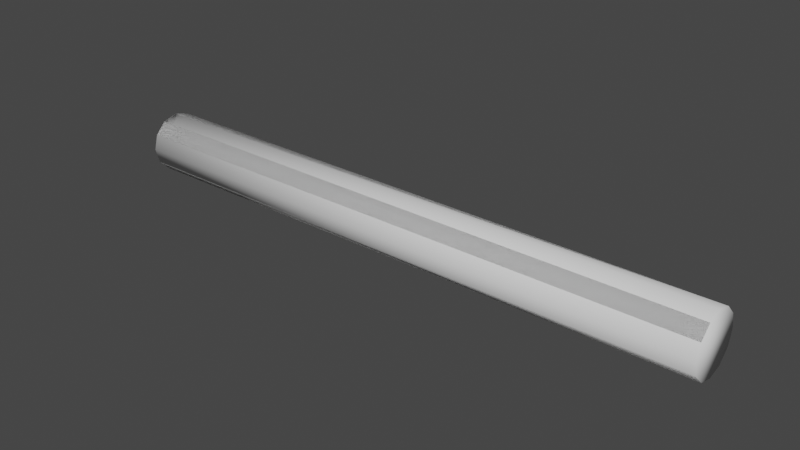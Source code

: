 # Source: Laser.blend  (saved by Blender 2.90.8; exported with 4.5.12 LTS)
import bpy
from mathutils import Matrix  # noqa: F401  (used for matrix-valued properties, if any)

bpy.ops.wm.read_factory_settings(use_empty=True)
scene = bpy.context.scene
scene.name = 'Scene'

# ---- collections
col_collection = bpy.data.collections.new('Collection'); scene.collection.children.link(col_collection)

# ---- world
world_world = bpy.data.worlds.new('World'); scene.world = world_world
world_world.use_nodes = True; world_world.node_tree.nodes.clear()
_N = world_world.node_tree.nodes; _L = world_world.node_tree.links
n0 = _N.new('ShaderNodeOutputWorld'); n0.name = 'World Output'; n0.location = (300, 300)
n1 = _N.new('ShaderNodeBackground'); n1.name = 'Background'; n1.location = (10, 300)
n1.inputs[0].default_value = (0.05088, 0.05088, 0.05088, 1.0)
_L.new(n1.outputs[0], n0.inputs[0])
n0.is_active_output = True
world_world.color = (0.05088, 0.05088, 0.05088)
world_world.use_sun_shadow = False
world_world.sun_shadow_jitter_overblur = 0.0

# ---- meshes
me_cylinder = bpy.data.meshes.new('Cylinder')
me_cylinder.from_pydata([(4.657e-10, 0.05, -3.053e-17), (-1.0, 0.05, 4.393e-08), (7.022e-09, 0.0433, 0.025), (-1.0, 0.0433, 0.025), (1.182e-08, 0.025, 0.0433), (-1.0, 0.025, 0.0433), (1.358e-08, -2.186e-09, 0.05), (-1.0, -2.186e-09, 0.05), (1.182e-08, -0.025, 0.0433), (-1.0, -0.025, 0.0433), (7.022e-09, -0.0433, 0.025), (-1.0, -0.0433, 0.025), (4.657e-10, -0.05, 7.55e-09), (-1.0, -0.05, 5.148e-08), (-6.091e-09, -0.0433, -0.025), (-1.0, -0.0433, -0.025), (-1.089e-08, -0.025, -0.0433), (-1.0, -0.025, -0.0433), (-1.265e-08, -2.325e-08, -0.05), (-1.0, -2.325e-08, -0.05), (-1.089e-08, 0.025, -0.0433), (-1.0, 0.025, -0.0433), (-6.091e-09, 0.0433, -0.025), (-1.0, 0.0433, -0.025), (-5.001e-05, 0.04999, -1.343e-11), (-5.001e-05, 0.0433, 0.025), (-0.9999, 0.0433, 0.025), (-0.9999, 0.04999, 4.391e-08), (-5.001e-05, 0.025, 0.0433), (-0.9999, 0.025, 0.0433), (-5.001e-05, -2.18e-09, 0.04999), (-0.9999, -2.18e-09, 0.05), (-5.001e-05, -0.025, 0.0433), (-0.9999, -0.025, 0.0433), (-5.001e-05, -0.0433, 0.025), (-0.9999, -0.0433, 0.025), (-5.001e-05, -0.04999, 7.536e-09), (-0.9999, -0.04999, 5.146e-08), (-5.001e-05, -0.0433, -0.025), (-0.9999, -0.0433, -0.025), (-5.001e-05, -0.025, -0.0433), (-0.9999, -0.025, -0.0433), (-5.001e-05, -2.324e-08, -0.04999), (-0.9999, -2.324e-08, -0.04999), (-5.001e-05, 0.025, -0.0433), (-0.9999, 0.025, -0.0433), (-5.001e-05, 0.0433, -0.025), (-0.9999, 0.0433, -0.025)], [], [(0, 1, 3, 2), (2, 3, 5, 4), (4, 5, 7, 6), (6, 7, 9, 8), (8, 9, 11, 10), (10, 11, 13, 12), (12, 13, 15, 14), (14, 15, 17, 16), (16, 17, 19, 18), (18, 19, 21, 20), (20, 21, 23, 22), (22, 23, 1, 0), (24, 25, 26, 27), (25, 28, 29, 26), (28, 30, 31, 29), (30, 32, 33, 31), (32, 34, 35, 33), (34, 36, 37, 35), (36, 38, 39, 37), (38, 40, 41, 39), (40, 42, 43, 41), (42, 44, 45, 43), (44, 46, 47, 45), (46, 24, 27, 47), (0, 2, 4, 6, 8, 10, 12, 14, 16, 18, 20, 22), (3, 1, 23, 21, 19, 17, 15, 13, 11, 9, 7, 5)])
me_cylinder.polygons.foreach_set('use_smooth', [True] * 26)
_uv = me_cylinder.uv_layers.new(name='UVMap')
_uv.uv.foreach_set('vector', [1.192e-07, 1.0, 1.192e-07, 0.5, 0.08333, 0.5, 0.08333, 1.0, 0.08333, 1.0, 0.08333, 0.5, 0.1667, 0.5, 0.1667, 1.0, 0.1667, 1.0, 0.1667, 0.5, 0.25, 0.5, 0.25, 1.0, 0.25, 1.0, 0.25, 0.5, 0.3333, 0.5, 0.3333, 1.0, 0.3333, 1.0, 0.3333, 0.5, 0.4167, 0.5, 0.4167, 1.0, 0.4167, 1.0, 0.4167, 0.5, 0.5, 0.5, 0.5, 1.0, 0.5, 1.0, 0.5, 0.5, 0.5833, 0.5, 0.5833, 1.0, 0.5833, 1.0, 0.5833, 0.5, 0.6667, 0.5, 0.6667, 1.0, 0.6667, 1.0, 0.6667, 0.5, 0.75, 0.5, 0.75, 1.0, 0.75, 1.0, 0.75, 0.5, 0.8333, 0.5, 0.8333, 1.0, 0.8333, 1.0, 0.8333, 0.5, 0.9167, 0.5, 0.9167, 1.0, 0.9167, 1.0, 0.9167, 0.5, 1.0, 0.5, 1.0, 1.0, 1.192e-07, 1.0, 0.08333, 1.0, 0.08333, 0.5, 1.192e-07, 0.5, 0.08333, 1.0, 0.1667, 1.0, 0.1667, 0.5, 0.08333, 0.5, 0.1667, 1.0, 0.25, 1.0, 0.25, 0.5, 0.1667, 0.5, 0.25, 1.0, 0.3333, 1.0, 0.3333, 0.5, 0.25, 0.5, 0.3333, 1.0, 0.4167, 1.0, 0.4167, 0.5, 0.3333, 0.5, 0.4167, 1.0, 0.5, 1.0, 0.5, 0.5, 0.4167, 0.5, 0.5, 1.0, 0.5833, 1.0, 0.5833, 0.5, 0.5, 0.5, 0.5833, 1.0, 0.6667, 1.0, 0.6667, 0.5, 0.5833, 0.5, 0.6667, 1.0, 0.75, 1.0, 0.75, 0.5, 0.6667, 0.5, 0.75, 1.0, 0.8333, 1.0, 0.8333, 0.5, 0.75, 0.5, 0.8333, 1.0, 0.9167, 1.0, 0.9167, 0.5, 0.8333, 0.5, 0.9167, 1.0, 1.0, 1.0, 1.0, 0.5, 0.9167, 0.5, 1.0, 1.0, 0.08333, 1.0, 0.1667, 1.0, 0.25, 1.0, 0.3333, 1.0, 0.4167, 1.0, 0.5, 1.0, 0.5833, 1.0, 0.6667, 1.0, 0.75, 1.0, 0.8333, 1.0, 0.9167, 1.0, 0.08333, 0.5, 1.0, 0.5, 0.9167, 0.5, 0.8333, 0.5, 0.75, 0.5, 0.6667, 0.5, 0.5833, 0.5, 0.5, 0.5, 0.4167, 0.5, 0.3333, 0.5, 0.25, 0.5, 0.1667, 0.5])
me_cylinder.use_remesh_fix_poles = True
me_cylinder.use_remesh_preserve_attributes = False
me_cylinder.use_mirror_vertex_groups = False
me_cylinder.update()

# ---- objects
ob_cylinder = bpy.data.objects.new('Cylinder', me_cylinder)

# ---- transforms, parenting, visibility, modifiers, constraints
ob_cylinder.location = (0.0, 0.0, 0.0)
ob_cylinder.lineart.crease_threshold = 0.0

# ---- collection membership
col_collection.objects.link(ob_cylinder)

# ---- scene / render settings (as saved in the file)
scene.frame_start = 1; scene.frame_end = 250; scene.frame_set(1)
scene.render.engine = 'BLENDER_EEVEE_NEXT'
scene.cycles.use_denoising = False
scene.cycles.samples = 128
scene.cycles.sampling_pattern = 'TABULATED_SOBOL'
scene.cycles.use_adaptive_sampling = False
scene.cycles.use_light_tree = False
scene.view_settings.view_transform = 'Filmic'
bpy.context.view_layer.update()

# ---- added for rendering (the .blend has no active camera and no usable light): camera, sun
cam_auto = bpy.data.cameras.new('AutoCamera')
cam_auto.lens = 50.0
cam_auto.sensor_width = 36.0
cam_auto.clip_end = 1000.0
ob_auto_camera = bpy.data.objects.new('AutoCamera', cam_auto)
scene.collection.objects.link(ob_auto_camera)
ob_auto_camera.location = (0.434431, -1.12132, 0.747545)
ob_auto_camera.rotation_euler = (1.09748, -7.21219e-08, 0.694738)
scene.camera = ob_auto_camera
light_auto_sun = bpy.data.lights.new('AutoSun', 'SUN')
light_auto_sun.energy = 3.0
light_auto_sun.angle = 0.0523599
ob_auto_sun = bpy.data.objects.new('AutoSun', light_auto_sun)
scene.collection.objects.link(ob_auto_sun)
ob_auto_sun.rotation_euler = (0.872665, 0.174533, 0.523599)
bpy.context.view_layer.update()
